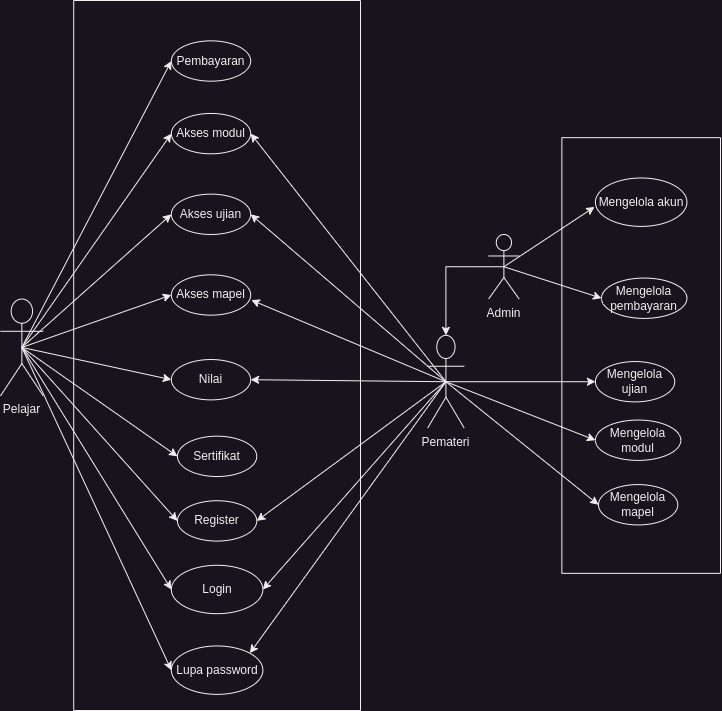

The diagram above was exported from draw.io. Its source (the exported page's mxGraphModel, read from the mxfile embedded in the PNG):
<mxGraphModel dx="2098" dy="1297" grid="1" gridSize="10" guides="1" tooltips="1" connect="1" arrows="1" fold="1" page="1" pageScale="1" pageWidth="827" pageHeight="1169" math="0" shadow="0">
  <root>
    <mxCell id="0" />
    <mxCell id="1" parent="0" />
    <mxCell id="bEQe9CwOEesXsar76S3K-43" value="" style="group" vertex="1" connectable="0" parent="1">
      <mxGeometry x="40" y="240" width="720" height="710" as="geometry" />
    </mxCell>
    <mxCell id="bmNhySFviMCiPPrTCVo3-1" value="" style="swimlane;startSize=0;labelBackgroundColor=none;" parent="bEQe9CwOEesXsar76S3K-43" vertex="1">
      <mxGeometry x="73.22033898305085" width="286.7796610169492" height="710" as="geometry" />
    </mxCell>
    <mxCell id="bmNhySFviMCiPPrTCVo3-4" value="Akses modul" style="ellipse;whiteSpace=wrap;html=1;labelBackgroundColor=none;" parent="bmNhySFviMCiPPrTCVo3-1" vertex="1">
      <mxGeometry x="97.62711864406782" y="112.95454545454545" width="79.3220338983051" height="40.34090909090909" as="geometry" />
    </mxCell>
    <mxCell id="bmNhySFviMCiPPrTCVo3-5" value="Akses ujian" style="ellipse;whiteSpace=wrap;html=1;labelBackgroundColor=none;" parent="bmNhySFviMCiPPrTCVo3-1" vertex="1">
      <mxGeometry x="97.62711864406782" y="193.63636363636363" width="79.3220338983051" height="40.34090909090909" as="geometry" />
    </mxCell>
    <mxCell id="bmNhySFviMCiPPrTCVo3-8" value="Akses mapel" style="ellipse;whiteSpace=wrap;html=1;labelBackgroundColor=none;" parent="bmNhySFviMCiPPrTCVo3-1" vertex="1">
      <mxGeometry x="97.62711864406782" y="274.3181818181818" width="79.3220338983051" height="40.34090909090909" as="geometry" />
    </mxCell>
    <mxCell id="bmNhySFviMCiPPrTCVo3-11" value="Nilai" style="ellipse;whiteSpace=wrap;html=1;labelBackgroundColor=none;" parent="bmNhySFviMCiPPrTCVo3-1" vertex="1">
      <mxGeometry x="97.62711864406782" y="359.03409090909093" width="79.3220338983051" height="40.34090909090909" as="geometry" />
    </mxCell>
    <mxCell id="bmNhySFviMCiPPrTCVo3-2" value="Pembayaran" style="ellipse;whiteSpace=wrap;html=1;labelBackgroundColor=none;" parent="bmNhySFviMCiPPrTCVo3-1" vertex="1">
      <mxGeometry x="97.62711864406782" y="40.34090909090909" width="79.3220338983051" height="40.34090909090909" as="geometry" />
    </mxCell>
    <mxCell id="bmNhySFviMCiPPrTCVo3-13" value="Lupa password" style="ellipse;whiteSpace=wrap;html=1;labelBackgroundColor=none;" parent="bmNhySFviMCiPPrTCVo3-1" vertex="1">
      <mxGeometry x="97.62711864406782" y="645.4545454545455" width="91.52542372881358" height="48.40909090909091" as="geometry" />
    </mxCell>
    <mxCell id="bmNhySFviMCiPPrTCVo3-12" value="Login" style="ellipse;whiteSpace=wrap;html=1;labelBackgroundColor=none;" parent="bmNhySFviMCiPPrTCVo3-1" vertex="1">
      <mxGeometry x="97.62711864406782" y="564.7727272727274" width="91.52542372881358" height="48.40909090909091" as="geometry" />
    </mxCell>
    <mxCell id="bmNhySFviMCiPPrTCVo3-14" value="Sertifikat" style="ellipse;whiteSpace=wrap;html=1;labelBackgroundColor=none;" parent="bmNhySFviMCiPPrTCVo3-1" vertex="1">
      <mxGeometry x="103.72881355932206" y="435.68181818181824" width="79.3220338983051" height="40.34090909090909" as="geometry" />
    </mxCell>
    <mxCell id="bmNhySFviMCiPPrTCVo3-15" value="Register" style="ellipse;whiteSpace=wrap;html=1;labelBackgroundColor=none;" parent="bmNhySFviMCiPPrTCVo3-1" vertex="1">
      <mxGeometry x="103.72881355932206" y="500.2272727272728" width="79.3220338983051" height="40.34090909090909" as="geometry" />
    </mxCell>
    <mxCell id="bmNhySFviMCiPPrTCVo3-16" value="Admin" style="shape=umlActor;verticalLabelPosition=bottom;verticalAlign=top;html=1;outlineConnect=0;labelBackgroundColor=none;" parent="bEQe9CwOEesXsar76S3K-43" vertex="1">
      <mxGeometry x="488.13559322033905" y="233.97727272727275" width="30.50847457627119" height="64.54545454545456" as="geometry" />
    </mxCell>
    <mxCell id="bmNhySFviMCiPPrTCVo3-19" value="Pelajar" style="shape=umlActor;verticalLabelPosition=bottom;verticalAlign=top;html=1;outlineConnect=0;labelBackgroundColor=none;" parent="bEQe9CwOEesXsar76S3K-43" vertex="1">
      <mxGeometry y="298.52272727272725" width="42.71186440677966" height="96.81818181818181" as="geometry" />
    </mxCell>
    <mxCell id="bmNhySFviMCiPPrTCVo3-20" value="" style="endArrow=classic;html=1;rounded=0;entryX=0;entryY=0.5;entryDx=0;entryDy=0;exitX=0.5;exitY=0.5;exitDx=0;exitDy=0;exitPerimeter=0;labelBackgroundColor=none;" parent="bEQe9CwOEesXsar76S3K-43" source="bmNhySFviMCiPPrTCVo3-19" target="bmNhySFviMCiPPrTCVo3-2" edge="1">
      <mxGeometry width="50" height="50" relative="1" as="geometry">
        <mxPoint x="36.610169491525426" y="298.52272727272725" as="sourcePoint" />
        <mxPoint x="97.6271186440678" y="282.3863636363637" as="targetPoint" />
      </mxGeometry>
    </mxCell>
    <mxCell id="bmNhySFviMCiPPrTCVo3-22" value="" style="endArrow=classic;html=1;rounded=0;entryX=0;entryY=0.5;entryDx=0;entryDy=0;exitX=0.5;exitY=0.5;exitDx=0;exitDy=0;exitPerimeter=0;labelBackgroundColor=none;" parent="bEQe9CwOEesXsar76S3K-43" source="bmNhySFviMCiPPrTCVo3-19" target="bmNhySFviMCiPPrTCVo3-4" edge="1">
      <mxGeometry width="50" height="50" relative="1" as="geometry">
        <mxPoint x="36.610169491525426" y="298.52272727272725" as="sourcePoint" />
        <mxPoint x="183.05084745762713" y="125.0568181818182" as="targetPoint" />
      </mxGeometry>
    </mxCell>
    <mxCell id="bmNhySFviMCiPPrTCVo3-23" value="" style="endArrow=classic;html=1;rounded=0;entryX=0;entryY=0.5;entryDx=0;entryDy=0;exitX=0.5;exitY=0.5;exitDx=0;exitDy=0;exitPerimeter=0;labelBackgroundColor=none;" parent="bEQe9CwOEesXsar76S3K-43" source="bmNhySFviMCiPPrTCVo3-19" target="bmNhySFviMCiPPrTCVo3-5" edge="1">
      <mxGeometry width="50" height="50" relative="1" as="geometry">
        <mxPoint x="24.40677966101695" y="290.45454545454544" as="sourcePoint" />
        <mxPoint x="173.89830508474577" y="314.65909090909093" as="targetPoint" />
      </mxGeometry>
    </mxCell>
    <mxCell id="bmNhySFviMCiPPrTCVo3-24" value="" style="endArrow=classic;html=1;rounded=0;entryX=0;entryY=0.5;entryDx=0;entryDy=0;exitX=0.5;exitY=0.5;exitDx=0;exitDy=0;exitPerimeter=0;labelBackgroundColor=none;" parent="bEQe9CwOEesXsar76S3K-43" source="bmNhySFviMCiPPrTCVo3-19" target="bmNhySFviMCiPPrTCVo3-8" edge="1">
      <mxGeometry width="50" height="50" relative="1" as="geometry">
        <mxPoint x="36.610169491525426" y="298.52272727272725" as="sourcePoint" />
        <mxPoint x="183.05084745762713" y="318.6931818181818" as="targetPoint" />
      </mxGeometry>
    </mxCell>
    <mxCell id="bmNhySFviMCiPPrTCVo3-25" value="" style="endArrow=classic;html=1;rounded=0;entryX=0;entryY=0.5;entryDx=0;entryDy=0;exitX=0.5;exitY=0.5;exitDx=0;exitDy=0;exitPerimeter=0;labelBackgroundColor=none;" parent="bEQe9CwOEesXsar76S3K-43" source="bmNhySFviMCiPPrTCVo3-19" target="bmNhySFviMCiPPrTCVo3-11" edge="1">
      <mxGeometry width="50" height="50" relative="1" as="geometry">
        <mxPoint x="36.610169491525426" y="298.52272727272725" as="sourcePoint" />
        <mxPoint x="256.271186440678" y="395.3409090909091" as="targetPoint" />
      </mxGeometry>
    </mxCell>
    <mxCell id="bmNhySFviMCiPPrTCVo3-26" value="" style="endArrow=classic;html=1;rounded=0;entryX=0;entryY=0.5;entryDx=0;entryDy=0;exitX=0.5;exitY=0.5;exitDx=0;exitDy=0;exitPerimeter=0;labelBackgroundColor=none;" parent="bEQe9CwOEesXsar76S3K-43" source="bmNhySFviMCiPPrTCVo3-19" target="bmNhySFviMCiPPrTCVo3-14" edge="1">
      <mxGeometry width="50" height="50" relative="1" as="geometry">
        <mxPoint x="36.610169491525426" y="298.52272727272725" as="sourcePoint" />
        <mxPoint x="256.271186440678" y="488.125" as="targetPoint" />
      </mxGeometry>
    </mxCell>
    <mxCell id="bmNhySFviMCiPPrTCVo3-31" value="" style="endArrow=classic;html=1;rounded=0;entryX=0;entryY=0.5;entryDx=0;entryDy=0;exitX=0.5;exitY=0.5;exitDx=0;exitDy=0;exitPerimeter=0;labelBackgroundColor=none;" parent="bEQe9CwOEesXsar76S3K-43" source="bmNhySFviMCiPPrTCVo3-19" target="bmNhySFviMCiPPrTCVo3-15" edge="1">
      <mxGeometry width="50" height="50" relative="1" as="geometry">
        <mxPoint x="36.610169491525426" y="298.52272727272725" as="sourcePoint" />
        <mxPoint x="183.05084745762713" y="544.6022727272727" as="targetPoint" />
      </mxGeometry>
    </mxCell>
    <mxCell id="bmNhySFviMCiPPrTCVo3-32" value="" style="endArrow=classic;html=1;rounded=0;entryX=0;entryY=0.5;entryDx=0;entryDy=0;exitX=0.5;exitY=0.5;exitDx=0;exitDy=0;exitPerimeter=0;labelBackgroundColor=none;" parent="bEQe9CwOEesXsar76S3K-43" source="bmNhySFviMCiPPrTCVo3-19" target="bmNhySFviMCiPPrTCVo3-12" edge="1">
      <mxGeometry width="50" height="50" relative="1" as="geometry">
        <mxPoint x="18.305084745762713" y="282.3863636363637" as="sourcePoint" />
        <mxPoint x="183.05084745762713" y="593.0113636363636" as="targetPoint" />
      </mxGeometry>
    </mxCell>
    <mxCell id="bmNhySFviMCiPPrTCVo3-33" value="" style="endArrow=classic;html=1;rounded=0;entryX=0;entryY=0.5;entryDx=0;entryDy=0;exitX=0.5;exitY=0.5;exitDx=0;exitDy=0;exitPerimeter=0;labelBackgroundColor=none;" parent="bEQe9CwOEesXsar76S3K-43" source="bmNhySFviMCiPPrTCVo3-19" target="bmNhySFviMCiPPrTCVo3-13" edge="1">
      <mxGeometry width="50" height="50" relative="1" as="geometry">
        <mxPoint x="36.610169491525426" y="298.52272727272725" as="sourcePoint" />
        <mxPoint x="170.84745762711864" y="637.3863636363636" as="targetPoint" />
      </mxGeometry>
    </mxCell>
    <mxCell id="bmNhySFviMCiPPrTCVo3-49" value="" style="endArrow=classic;html=1;rounded=0;strokeColor=default;align=center;verticalAlign=middle;fontFamily=Helvetica;fontSize=12;fontColor=default;fontStyle=1;labelBackgroundColor=none;exitX=0.5;exitY=0.5;exitDx=0;exitDy=0;exitPerimeter=0;entryX=0;entryY=0.5;entryDx=0;entryDy=0;" parent="bEQe9CwOEesXsar76S3K-43" source="bmNhySFviMCiPPrTCVo3-17" target="bmNhySFviMCiPPrTCVo3-6" edge="1">
      <mxGeometry width="50" height="50" relative="1" as="geometry">
        <mxPoint x="433.2203389830509" y="484.0909090909091" as="sourcePoint" />
        <mxPoint x="268.4745762711865" y="274.3181818181818" as="targetPoint" />
      </mxGeometry>
    </mxCell>
    <mxCell id="bmNhySFviMCiPPrTCVo3-50" value="" style="endArrow=classic;html=1;rounded=0;strokeColor=default;align=center;verticalAlign=middle;fontFamily=Helvetica;fontSize=12;fontColor=default;fontStyle=1;labelBackgroundColor=none;exitX=0.5;exitY=0.5;exitDx=0;exitDy=0;exitPerimeter=0;entryX=1;entryY=0.5;entryDx=0;entryDy=0;" parent="bEQe9CwOEesXsar76S3K-43" source="bmNhySFviMCiPPrTCVo3-17" target="bmNhySFviMCiPPrTCVo3-5" edge="1">
      <mxGeometry width="50" height="50" relative="1" as="geometry">
        <mxPoint x="439.3220338983051" y="492.15909090909093" as="sourcePoint" />
        <mxPoint x="256.271186440678" y="302.55681818181824" as="targetPoint" />
      </mxGeometry>
    </mxCell>
    <mxCell id="bmNhySFviMCiPPrTCVo3-51" value="" style="endArrow=classic;html=1;rounded=0;strokeColor=default;align=center;verticalAlign=middle;fontFamily=Helvetica;fontSize=12;fontColor=default;fontStyle=1;labelBackgroundColor=none;exitX=0.5;exitY=0.5;exitDx=0;exitDy=0;exitPerimeter=0;entryX=0;entryY=0.5;entryDx=0;entryDy=0;" parent="bEQe9CwOEesXsar76S3K-43" source="bmNhySFviMCiPPrTCVo3-17" target="bmNhySFviMCiPPrTCVo3-7" edge="1">
      <mxGeometry width="50" height="50" relative="1" as="geometry">
        <mxPoint x="445.42372881355936" y="500.2272727272728" as="sourcePoint" />
        <mxPoint x="256.271186440678" y="346.93181818181824" as="targetPoint" />
      </mxGeometry>
    </mxCell>
    <mxCell id="bmNhySFviMCiPPrTCVo3-52" value="" style="endArrow=classic;html=1;rounded=0;strokeColor=default;align=center;verticalAlign=middle;fontFamily=Helvetica;fontSize=12;fontColor=default;fontStyle=1;labelBackgroundColor=none;exitX=0.5;exitY=0.5;exitDx=0;exitDy=0;exitPerimeter=0;entryX=1.008;entryY=0.626;entryDx=0;entryDy=0;entryPerimeter=0;" parent="bEQe9CwOEesXsar76S3K-43" source="bmNhySFviMCiPPrTCVo3-17" target="bmNhySFviMCiPPrTCVo3-8" edge="1">
      <mxGeometry width="50" height="50" relative="1" as="geometry">
        <mxPoint x="451.5254237288136" y="508.29545454545456" as="sourcePoint" />
        <mxPoint x="250.7796610169492" y="373.55681818181824" as="targetPoint" />
      </mxGeometry>
    </mxCell>
    <mxCell id="bmNhySFviMCiPPrTCVo3-53" value="" style="endArrow=classic;html=1;rounded=0;strokeColor=default;align=center;verticalAlign=middle;fontFamily=Helvetica;fontSize=12;fontColor=default;fontStyle=1;labelBackgroundColor=none;exitX=0.5;exitY=0.5;exitDx=0;exitDy=0;exitPerimeter=0;entryX=0;entryY=0.5;entryDx=0;entryDy=0;" parent="bEQe9CwOEesXsar76S3K-43" source="bmNhySFviMCiPPrTCVo3-17" target="bmNhySFviMCiPPrTCVo3-10" edge="1">
      <mxGeometry width="50" height="50" relative="1" as="geometry">
        <mxPoint x="457.6271186440679" y="516.3636363636365" as="sourcePoint" />
        <mxPoint x="250.7796610169492" y="417.93181818181824" as="targetPoint" />
      </mxGeometry>
    </mxCell>
    <mxCell id="bmNhySFviMCiPPrTCVo3-54" value="" style="endArrow=classic;html=1;rounded=0;strokeColor=default;align=center;verticalAlign=middle;fontFamily=Helvetica;fontSize=12;fontColor=default;fontStyle=1;labelBackgroundColor=none;exitX=0.5;exitY=0.5;exitDx=0;exitDy=0;exitPerimeter=0;entryX=1;entryY=0.5;entryDx=0;entryDy=0;" parent="bEQe9CwOEesXsar76S3K-43" source="bmNhySFviMCiPPrTCVo3-17" target="bmNhySFviMCiPPrTCVo3-11" edge="1">
      <mxGeometry width="50" height="50" relative="1" as="geometry">
        <mxPoint x="463.7288135593221" y="524.4318181818182" as="sourcePoint" />
        <mxPoint x="250.7796610169492" y="466.3409090909091" as="targetPoint" />
      </mxGeometry>
    </mxCell>
    <mxCell id="bmNhySFviMCiPPrTCVo3-55" value="" style="endArrow=classic;html=1;rounded=0;strokeColor=default;align=center;verticalAlign=middle;fontFamily=Helvetica;fontSize=12;fontColor=default;fontStyle=1;labelBackgroundColor=none;exitX=0.5;exitY=0.5;exitDx=0;exitDy=0;exitPerimeter=0;entryX=1;entryY=0.5;entryDx=0;entryDy=0;" parent="bEQe9CwOEesXsar76S3K-43" source="bmNhySFviMCiPPrTCVo3-17" target="bmNhySFviMCiPPrTCVo3-15" edge="1">
      <mxGeometry width="50" height="50" relative="1" as="geometry">
        <mxPoint x="469.83050847457633" y="532.5" as="sourcePoint" />
        <mxPoint x="250.7796610169492" y="510.7159090909091" as="targetPoint" />
      </mxGeometry>
    </mxCell>
    <mxCell id="bmNhySFviMCiPPrTCVo3-56" value="" style="endArrow=classic;html=1;rounded=0;strokeColor=default;align=center;verticalAlign=middle;fontFamily=Helvetica;fontSize=12;fontColor=default;fontStyle=1;labelBackgroundColor=none;exitX=0.5;exitY=0.5;exitDx=0;exitDy=0;exitPerimeter=0;entryX=1;entryY=0.5;entryDx=0;entryDy=0;" parent="bEQe9CwOEesXsar76S3K-43" source="bmNhySFviMCiPPrTCVo3-17" target="bmNhySFviMCiPPrTCVo3-12" edge="1">
      <mxGeometry width="50" height="50" relative="1" as="geometry">
        <mxPoint x="475.9322033898306" y="540.5681818181819" as="sourcePoint" />
        <mxPoint x="250.7796610169492" y="578.4886363636365" as="targetPoint" />
      </mxGeometry>
    </mxCell>
    <mxCell id="bmNhySFviMCiPPrTCVo3-57" value="" style="endArrow=classic;html=1;rounded=0;strokeColor=default;align=center;verticalAlign=middle;fontFamily=Helvetica;fontSize=12;fontColor=default;fontStyle=1;labelBackgroundColor=none;exitX=0.5;exitY=0.5;exitDx=0;exitDy=0;exitPerimeter=0;entryX=1;entryY=0;entryDx=0;entryDy=0;" parent="bEQe9CwOEesXsar76S3K-43" source="bmNhySFviMCiPPrTCVo3-17" target="bmNhySFviMCiPPrTCVo3-13" edge="1">
      <mxGeometry width="50" height="50" relative="1" as="geometry">
        <mxPoint x="482.0338983050848" y="548.6363636363636" as="sourcePoint" />
        <mxPoint x="255.05084745762713" y="628.5113636363636" as="targetPoint" />
      </mxGeometry>
    </mxCell>
    <mxCell id="bmNhySFviMCiPPrTCVo3-17" value="Pemateri" style="shape=umlActor;verticalLabelPosition=bottom;verticalAlign=top;html=1;outlineConnect=0;labelBackgroundColor=none;" parent="bEQe9CwOEesXsar76S3K-43" vertex="1">
      <mxGeometry x="427.11864406779665" y="334.82954545454544" width="36.610169491525426" height="92.78409090909092" as="geometry" />
    </mxCell>
    <mxCell id="bEQe9CwOEesXsar76S3K-5" value="" style="endArrow=classic;html=1;rounded=0;strokeColor=default;align=center;verticalAlign=middle;fontFamily=Helvetica;fontSize=12;fontColor=default;fontStyle=1;labelBackgroundColor=none;exitX=0.5;exitY=0.5;exitDx=0;exitDy=0;exitPerimeter=0;entryX=1;entryY=0.5;entryDx=0;entryDy=0;" edge="1" parent="bEQe9CwOEesXsar76S3K-43" source="bmNhySFviMCiPPrTCVo3-17" target="bmNhySFviMCiPPrTCVo3-4">
      <mxGeometry width="50" height="50" relative="1" as="geometry">
        <mxPoint x="433.220338983051" y="342.89772727272725" as="sourcePoint" />
        <mxPoint x="256.271186440678" y="137.1590909090909" as="targetPoint" />
      </mxGeometry>
    </mxCell>
    <mxCell id="bEQe9CwOEesXsar76S3K-28" value="" style="swimlane;startSize=0;labelBackgroundColor=none;" vertex="1" parent="bEQe9CwOEesXsar76S3K-43">
      <mxGeometry x="561.3559322033899" y="137.1590909090909" width="158.64406779661016" height="435.68181818181824" as="geometry" />
    </mxCell>
    <mxCell id="bmNhySFviMCiPPrTCVo3-61" value="Mengelola akun" style="ellipse;whiteSpace=wrap;html=1;labelBackgroundColor=none;" parent="bEQe9CwOEesXsar76S3K-28" vertex="1">
      <mxGeometry x="33.559322033898304" y="40.34090909090909" width="91.52542372881355" height="48.40909090909091" as="geometry" />
    </mxCell>
    <mxCell id="bmNhySFviMCiPPrTCVo3-3" value="Mengelola pembayaran" style="ellipse;whiteSpace=wrap;html=1;labelBackgroundColor=none;" parent="bEQe9CwOEesXsar76S3K-28" vertex="1">
      <mxGeometry x="39.66101694915254" y="140.38636363636363" width="85.42372881355932" height="40.34090909090909" as="geometry" />
    </mxCell>
    <mxCell id="bmNhySFviMCiPPrTCVo3-7" value="Mengelola ujian" style="ellipse;whiteSpace=wrap;html=1;labelBackgroundColor=none;" parent="bEQe9CwOEesXsar76S3K-28" vertex="1">
      <mxGeometry x="33.559322033898304" y="223.89204545454547" width="79.32203389830508" height="40.34090909090909" as="geometry" />
    </mxCell>
    <mxCell id="bmNhySFviMCiPPrTCVo3-6" value="Mengelola modul" style="ellipse;whiteSpace=wrap;html=1;labelBackgroundColor=none;" parent="bEQe9CwOEesXsar76S3K-28" vertex="1">
      <mxGeometry x="33.559322033898304" y="282.3863636363637" width="85.42372881355932" height="40.34090909090909" as="geometry" />
    </mxCell>
    <mxCell id="bmNhySFviMCiPPrTCVo3-10" value="Mengelola mapel" style="ellipse;whiteSpace=wrap;html=1;labelBackgroundColor=none;" parent="bEQe9CwOEesXsar76S3K-28" vertex="1">
      <mxGeometry x="36.61016949152542" y="346.93181818181824" width="79.32203389830508" height="40.34090909090909" as="geometry" />
    </mxCell>
    <mxCell id="bEQe9CwOEesXsar76S3K-38" style="edgeStyle=orthogonalEdgeStyle;rounded=0;orthogonalLoop=1;jettySize=auto;html=1;exitX=0.5;exitY=0.5;exitDx=0;exitDy=0;exitPerimeter=0;entryX=0.5;entryY=0;entryDx=0;entryDy=0;entryPerimeter=0;labelBackgroundColor=none;" edge="1" parent="bEQe9CwOEesXsar76S3K-43" source="bmNhySFviMCiPPrTCVo3-16" target="bmNhySFviMCiPPrTCVo3-17">
      <mxGeometry relative="1" as="geometry" />
    </mxCell>
    <mxCell id="bEQe9CwOEesXsar76S3K-41" value="" style="endArrow=classic;html=1;rounded=0;exitX=0.5;exitY=0.5;exitDx=0;exitDy=0;exitPerimeter=0;entryX=-0.009;entryY=0.598;entryDx=0;entryDy=0;entryPerimeter=0;labelBackgroundColor=none;" edge="1" parent="bEQe9CwOEesXsar76S3K-43" source="bmNhySFviMCiPPrTCVo3-16" target="bmNhySFviMCiPPrTCVo3-61">
      <mxGeometry width="50" height="50" relative="1" as="geometry">
        <mxPoint x="591.8644067796611" y="290.45454545454544" as="sourcePoint" />
        <mxPoint x="622.3728813559322" y="250.1136363636364" as="targetPoint" />
      </mxGeometry>
    </mxCell>
    <mxCell id="bEQe9CwOEesXsar76S3K-42" value="" style="endArrow=classic;html=1;rounded=0;exitX=0.5;exitY=0.5;exitDx=0;exitDy=0;exitPerimeter=0;entryX=0;entryY=0.5;entryDx=0;entryDy=0;labelBackgroundColor=none;" edge="1" parent="bEQe9CwOEesXsar76S3K-43" source="bmNhySFviMCiPPrTCVo3-16" target="bmNhySFviMCiPPrTCVo3-3">
      <mxGeometry width="50" height="50" relative="1" as="geometry">
        <mxPoint x="509.49152542372883" y="278.35227272727286" as="sourcePoint" />
        <mxPoint x="610.1694915254237" y="238.01136363636363" as="targetPoint" />
      </mxGeometry>
    </mxCell>
  </root>
</mxGraphModel>